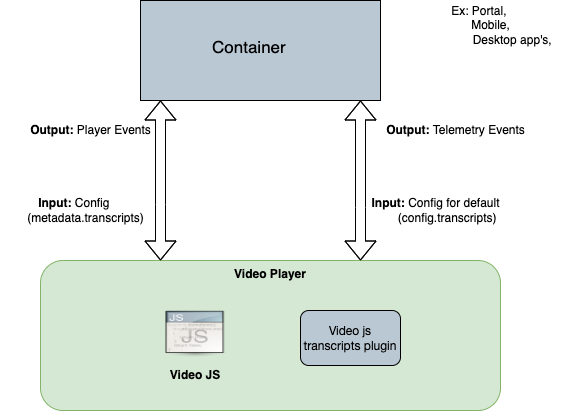

The diagram above was exported from draw.io. Its source (the exported page's mxGraphModel, read from the mxfile embedded in the PNG):
<mxGraphModel dx="1186" dy="557" grid="1" gridSize="10" guides="1" tooltips="1" connect="1" arrows="1" fold="1" page="1" pageScale="1" pageWidth="827" pageHeight="1169" math="0" shadow="0">
  <root>
    <mxCell id="0" />
    <mxCell id="1" parent="0" />
    <mxCell id="8Y0iIXHudrtXQCFP1r83-2" value="&lt;b&gt;Video Player&lt;/b&gt;" style="rounded=1;whiteSpace=wrap;html=1;verticalAlign=top;fillColor=#d5e8d4;strokeColor=#82b366;" vertex="1" parent="1">
      <mxGeometry x="180" y="280" width="460" height="150" as="geometry" />
    </mxCell>
    <mxCell id="8Y0iIXHudrtXQCFP1r83-5" value="" style="shape=image;html=1;verticalAlign=top;verticalLabelPosition=bottom;labelBackgroundColor=#ffffff;imageAspect=0;image=https://cdn3.iconfinder.com/data/icons/UltimateGnome/128x128/mimetypes/application-javascript.png;fontSize=12;" vertex="1" parent="1">
      <mxGeometry x="300" y="330" width="70" height="50" as="geometry" />
    </mxCell>
    <mxCell id="8Y0iIXHudrtXQCFP1r83-6" value="&lt;b&gt;Video JS&lt;/b&gt;" style="text;html=1;strokeColor=none;fillColor=none;align=center;verticalAlign=middle;whiteSpace=wrap;rounded=0;fontSize=12;" vertex="1" parent="1">
      <mxGeometry x="305" y="380" width="60" height="30" as="geometry" />
    </mxCell>
    <mxCell id="8Y0iIXHudrtXQCFP1r83-9" value="&lt;b&gt;Output:&lt;/b&gt;&amp;nbsp;Player Events" style="text;html=1;align=center;verticalAlign=middle;resizable=0;points=[];autosize=1;strokeColor=none;fillColor=none;" vertex="1" parent="1">
      <mxGeometry x="160" y="140" width="140" height="20" as="geometry" />
    </mxCell>
    <mxCell id="8Y0iIXHudrtXQCFP1r83-10" value="&lt;b&gt;Input:&lt;/b&gt;&amp;nbsp;&lt;span style=&quot;&quot;&gt;Config&amp;nbsp;&lt;br&gt;&amp;nbsp; &amp;nbsp; &amp;nbsp; (metadata.transcripts)&lt;br&gt;&lt;/span&gt;" style="text;html=1;align=center;verticalAlign=middle;resizable=0;points=[];autosize=1;strokeColor=none;fillColor=none;" vertex="1" parent="1">
      <mxGeometry x="140" y="215" width="150" height="30" as="geometry" />
    </mxCell>
    <mxCell id="8Y0iIXHudrtXQCFP1r83-12" value="&lt;b&gt;Output: &lt;/b&gt;Telemetry Events" style="text;html=1;align=center;verticalAlign=middle;resizable=0;points=[];autosize=1;strokeColor=none;fillColor=none;" vertex="1" parent="1">
      <mxGeometry x="520" y="140" width="150" height="20" as="geometry" />
    </mxCell>
    <mxCell id="8Y0iIXHudrtXQCFP1r83-14" value="&lt;b&gt;Input:&lt;/b&gt;&amp;nbsp;&lt;span style=&quot;&quot;&gt;Config for default&lt;br&gt;&amp;nbsp; &amp;nbsp; &amp;nbsp; &amp;nbsp;(config.transcripts)&lt;br&gt;&lt;/span&gt;" style="text;html=1;align=center;verticalAlign=middle;resizable=0;points=[];autosize=1;strokeColor=none;fillColor=none;" vertex="1" parent="1">
      <mxGeometry x="505" y="215" width="140" height="30" as="geometry" />
    </mxCell>
    <mxCell id="8Y0iIXHudrtXQCFP1r83-15" value="" style="shape=flexArrow;endArrow=classic;startArrow=classic;html=1;rounded=0;" edge="1" parent="1">
      <mxGeometry width="100" height="100" relative="1" as="geometry">
        <mxPoint x="300" y="280" as="sourcePoint" />
        <mxPoint x="300" y="120" as="targetPoint" />
        <Array as="points">
          <mxPoint x="300" y="224" />
        </Array>
      </mxGeometry>
    </mxCell>
    <mxCell id="8Y0iIXHudrtXQCFP1r83-16" value="" style="rounded=0;whiteSpace=wrap;html=1;fillColor=#BAC8D3;" vertex="1" parent="1">
      <mxGeometry x="280" y="20" width="240" height="100" as="geometry" />
    </mxCell>
    <mxCell id="8Y0iIXHudrtXQCFP1r83-17" value="&lt;span style=&quot;font-size: 17px;&quot;&gt;Container&lt;/span&gt;" style="text;whiteSpace=wrap;html=1;" vertex="1" parent="1">
      <mxGeometry x="350" y="50" width="150" height="30" as="geometry" />
    </mxCell>
    <mxCell id="8Y0iIXHudrtXQCFP1r83-18" value="Ex: Portal, &lt;br&gt;&amp;nbsp; &amp;nbsp; &amp;nbsp; &amp;nbsp;Mobile, &lt;br&gt;&amp;nbsp; &amp;nbsp; &amp;nbsp; &amp;nbsp; &amp;nbsp; &amp;nbsp; &amp;nbsp; &amp;nbsp; &amp;nbsp; &amp;nbsp; Desktop app's,&amp;nbsp;" style="text;html=1;align=center;verticalAlign=middle;resizable=0;points=[];autosize=1;strokeColor=none;fillColor=none;" vertex="1" parent="1">
      <mxGeometry x="540" y="20" width="160" height="50" as="geometry" />
    </mxCell>
    <mxCell id="8Y0iIXHudrtXQCFP1r83-19" value="" style="shape=flexArrow;endArrow=classic;startArrow=classic;html=1;rounded=0;" edge="1" parent="1">
      <mxGeometry width="100" height="100" relative="1" as="geometry">
        <mxPoint x="500" y="280" as="sourcePoint" />
        <mxPoint x="500" y="120" as="targetPoint" />
        <Array as="points">
          <mxPoint x="500" y="227" />
        </Array>
      </mxGeometry>
    </mxCell>
    <mxCell id="WRzYEy8UQybqsJzebA92-1" value="&lt;span style=&quot;font-family: &amp;quot;Helvetica Neue&amp;quot;; text-align: start; background-color: initial;&quot;&gt;Video js transcripts plugin&lt;/span&gt;" style="rounded=1;whiteSpace=wrap;html=1;fillColor=#BAC8D3;" vertex="1" parent="1">
      <mxGeometry x="440" y="330" width="100" height="55" as="geometry" />
    </mxCell>
  </root>
</mxGraphModel>